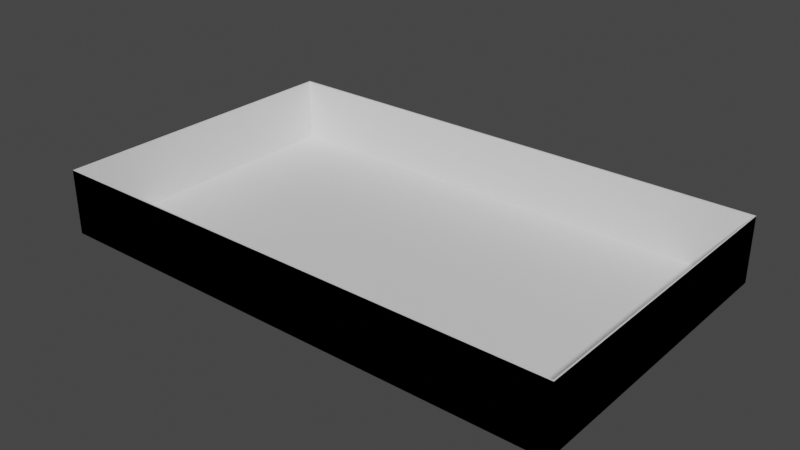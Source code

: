 # Source: testlevel.blend  (saved by Blender 3.2.14; exported with 4.5.12 LTS)
import bpy
from mathutils import Matrix  # noqa: F401  (used for matrix-valued properties, if any)

bpy.ops.wm.read_factory_settings(use_empty=True)
scene = bpy.context.scene
scene.name = 'Scene'

# ---- materials (node trees are filled in below, after node groups)
mat_material = bpy.data.materials.new('Material')
mat_material.alpha_threshold = 0.0
mat_material.use_transparent_shadow = False
mat_material.line_color = (0.0, 0.0, 0.0, 1.0)
mat_material_004 = bpy.data.materials.new('Material.004')
mat_material_004.alpha_threshold = 0.0
mat_material_004.use_transparent_shadow = False
mat_material_004.line_color = (0.0, 0.0, 0.0, 1.0)

# ---- material node trees
mat_material.use_nodes = True; mat_material.node_tree.nodes.clear()
_N = mat_material.node_tree.nodes; _L = mat_material.node_tree.links
n0 = _N.new('ShaderNodeOutputMaterial'); n0.name = 'Material Output'; n0.location = (300, 300)
n1 = _N.new('ShaderNodeBsdfPrincipled'); n1.name = 'Principled BSDF'; n1.location = (10, 300)
n1.distribution = 'GGX'
n1.subsurface_method = 'RANDOM_WALK_SKIN'
n1.inputs[2].default_value = 0.4
n1.inputs[3].default_value = 1.45
n1.inputs[27].default_value = (0.0, 0.0, 0.0, 1.0)
n1.inputs[28].default_value = 1.0
_L.new(n1.outputs[0], n0.inputs[0])
n0.is_active_output = True
mat_material_004.use_nodes = True; mat_material_004.node_tree.nodes.clear()
_N = mat_material_004.node_tree.nodes; _L = mat_material_004.node_tree.links
n0 = _N.new('ShaderNodeOutputMaterial'); n0.name = 'Material Output'; n0.location = (300, 300)
n1 = _N.new('ShaderNodeBsdfPrincipled'); n1.name = 'Principled BSDF'; n1.location = (10, 300)
n1.distribution = 'GGX'
n1.subsurface_method = 'RANDOM_WALK_SKIN'
n1.inputs[2].default_value = 0.4
n1.inputs[3].default_value = 1.45
n1.inputs[27].default_value = (0.0, 0.0, 0.0, 1.0)
n1.inputs[28].default_value = 1.0
_L.new(n1.outputs[0], n0.inputs[0])
n0.is_active_output = True

# ---- world
world_world = bpy.data.worlds.new('World'); scene.world = world_world
world_world.use_nodes = True; world_world.node_tree.nodes.clear()
_N = world_world.node_tree.nodes; _L = world_world.node_tree.links
n0 = _N.new('ShaderNodeOutputWorld'); n0.name = 'World Output'; n0.location = (300, 300)
n1 = _N.new('ShaderNodeBackground'); n1.name = 'Background'; n1.location = (10, 300)
n1.inputs[0].default_value = (0.05088, 0.05088, 0.05088, 1.0)
_L.new(n1.outputs[0], n0.inputs[0])
n0.is_active_output = True
world_world.color = (0.05088, 0.05088, 0.05088)
world_world.use_sun_shadow = False
world_world.sun_shadow_jitter_overblur = 0.0

# ---- meshes
me_cube = bpy.data.meshes.new('Cube')
me_cube.from_pydata([(1.333, 0.8, 4.0), (1.333, 0.8, -1.0), (1.333, -0.8, 4.0), (1.333, -0.8, -1.0), (-1.333, 0.8, 4.0), (-1.333, 0.8, -1.0), (-1.333, -0.8, 4.0), (-1.333, -0.8, -1.0)], [], [(3, 2, 6, 7), (7, 6, 4, 5), (5, 1, 3, 7), (1, 0, 2, 3), (5, 4, 0, 1)])
_uv = me_cube.uv_layers.new(name='UVMap')
_uv.uv.foreach_set('vector', [0.375, 0.75, 0.625, 0.75, 0.625, 1.0, 0.375, 1.0, 0.375, 0.0, 0.625, 0.0, 0.625, 0.25, 0.375, 0.25, 0.125, 0.5, 0.375, 0.5, 0.375, 0.75, 0.125, 0.75, 0.375, 0.5, 0.625, 0.5, 0.625, 0.75, 0.375, 0.75, 0.375, 0.25, 0.625, 0.25, 0.625, 0.5, 0.375, 0.5])
me_cube.materials.append(mat_material)
me_cube.use_mirror_vertex_groups = False
me_cube.update()
me_cube_004 = bpy.data.meshes.new('Cube.004')
me_cube_004.from_pydata([(1.333, 0.8, 4.0), (1.333, 0.8, -1.0), (1.333, -0.8, 4.0), (1.333, -0.8, -1.0), (-1.333, 0.8, 4.0), (-1.333, 0.8, -1.0), (-1.333, -0.8, 4.0), (-1.333, -0.8, -1.0)], [], [(3, 2, 6, 7), (7, 6, 4, 5), (5, 1, 3, 7), (1, 0, 2, 3), (5, 4, 0, 1)])
_uv = me_cube_004.uv_layers.new(name='UVMap')
_uv.uv.foreach_set('vector', [0.375, 0.75, 0.625, 0.75, 0.625, 1.0, 0.375, 1.0, 0.375, 0.0, 0.625, 0.0, 0.625, 0.25, 0.375, 0.25, 0.125, 0.5, 0.375, 0.5, 0.375, 0.75, 0.125, 0.75, 0.375, 0.5, 0.625, 0.5, 0.625, 0.75, 0.375, 0.75, 0.375, 0.25, 0.625, 0.25, 0.625, 0.5, 0.375, 0.5])
me_cube_004.materials.append(mat_material_004)
me_cube_004.use_mirror_vertex_groups = False
me_cube_004.update()

# ---- objects
ob_level = bpy.data.objects.new('Level', me_cube)
ob_level_colonly = bpy.data.objects.new('Level-colonly', me_cube_004)

# ---- transforms, parenting, visibility, modifiers, constraints
ob_level.location = (0.0, 0.0, 0.0)
ob_level.scale = (15.0, 15.0, 1.0)
ob_level.lock_rotations_4d = False
ob_level.empty_display_type = 'ARROWS'
ob_level.lineart.crease_threshold = 0.0
_m = ob_level.modifiers.new('Solidify', 'SOLIDIFY')
ob_level_colonly.location = (0.0, 0.0, 0.0)
ob_level_colonly.scale = (15.0, 15.0, 1.0)
ob_level_colonly.lock_rotations_4d = False
ob_level_colonly.empty_display_type = 'ARROWS'
ob_level_colonly.lineart.crease_threshold = 0.0

# ---- collection membership
scene.collection.objects.link(ob_level)
scene.collection.objects.link(ob_level_colonly)

# ---- scene / render settings (as saved in the file)
scene.frame_start = 1; scene.frame_end = 250; scene.frame_set(1)
scene.render.engine = 'BLENDER_EEVEE_NEXT'
scene.cycles.sampling_pattern = 'TABULATED_SOBOL'
scene.cycles.use_light_tree = False
scene.view_settings.view_transform = 'Filmic'
bpy.context.view_layer.update()

# ---- added for rendering (the .blend has no active camera and no usable light): camera, sun
cam_auto = bpy.data.cameras.new('AutoCamera')
cam_auto.lens = 50.0
cam_auto.sensor_width = 36.0
cam_auto.clip_end = 1000.0
ob_auto_camera = bpy.data.objects.new('AutoCamera', cam_auto)
scene.collection.objects.link(ob_auto_camera)
ob_auto_camera.location = (43.4067, -52.0881, 36.2254)
ob_auto_camera.rotation_euler = (1.09748, -7.21219e-08, 0.694738)
scene.camera = ob_auto_camera
light_auto_sun = bpy.data.lights.new('AutoSun', 'SUN')
light_auto_sun.energy = 3.0
light_auto_sun.angle = 0.0523599
ob_auto_sun = bpy.data.objects.new('AutoSun', light_auto_sun)
scene.collection.objects.link(ob_auto_sun)
ob_auto_sun.rotation_euler = (0.872665, 0.174533, 0.523599)
bpy.context.view_layer.update()
